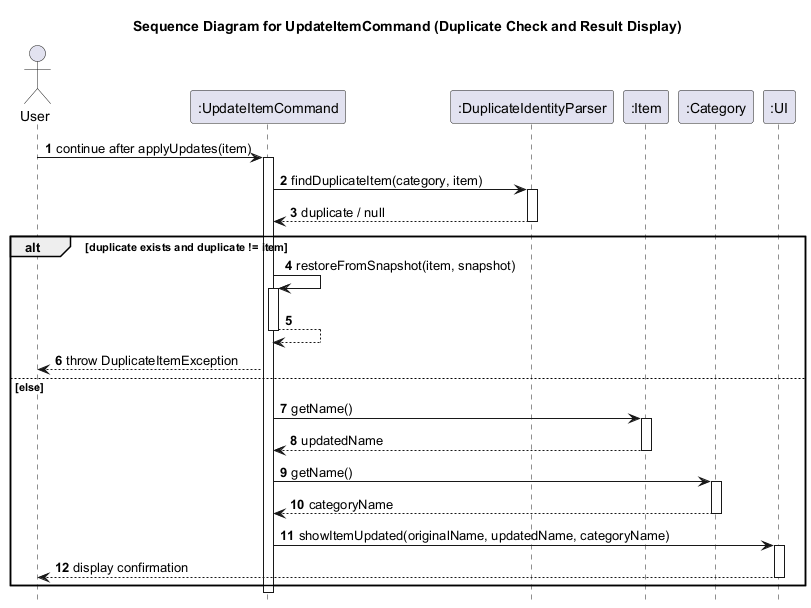

The diagram above was rendered by PlantUML. Its source (embedded in the PNG):
@startuml
title Sequence Diagram for UpdateItemCommand (Duplicate Check and Result Display)

autonumber
hide footbox

actor User
participant ":UpdateItemCommand" as UpdateItemCommand
participant ":DuplicateIdentityParser" as DuplicateIdentityParser
participant ":Item" as Item
participant ":Category" as Category
participant ":UI" as UI

User -> UpdateItemCommand: continue after applyUpdates(item)
activate UpdateItemCommand

UpdateItemCommand -> DuplicateIdentityParser: findDuplicateItem(category, item)
activate DuplicateIdentityParser
DuplicateIdentityParser --> UpdateItemCommand: duplicate / null
deactivate DuplicateIdentityParser

alt duplicate exists and duplicate != item
    UpdateItemCommand -> UpdateItemCommand: restoreFromSnapshot(item, snapshot)
    activate UpdateItemCommand
    UpdateItemCommand --> UpdateItemCommand
    deactivate UpdateItemCommand

    UpdateItemCommand --> User: throw DuplicateItemException
else else
    UpdateItemCommand -> Item: getName()
    activate Item
    Item --> UpdateItemCommand: updatedName
    deactivate Item

    UpdateItemCommand -> Category: getName()
    activate Category
    Category --> UpdateItemCommand: categoryName
    deactivate Category

    UpdateItemCommand -> UI: showItemUpdated(originalName, updatedName, categoryName)
    activate UI
    UI --> User: display confirmation
    deactivate UI
end

deactivate UpdateItemCommand
@enduml